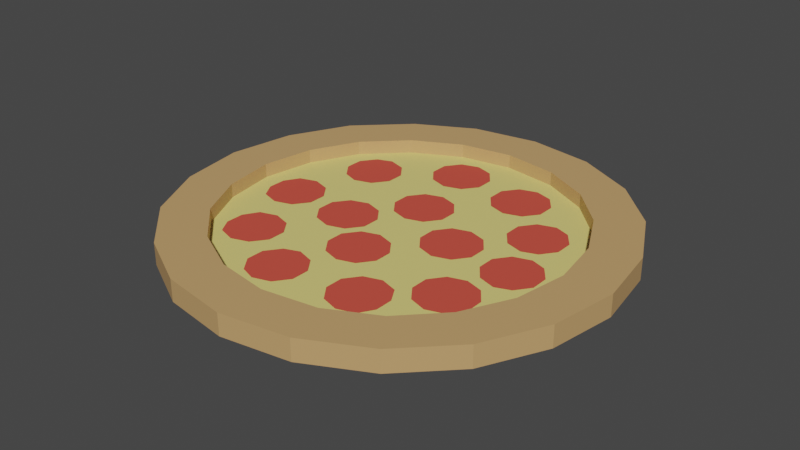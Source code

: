 # Source: pizza_01.blend  (saved by Blender 3.2.14; exported with 4.5.12 LTS)
import bpy
from mathutils import Matrix  # noqa: F401  (used for matrix-valued properties, if any)

bpy.ops.wm.read_factory_settings(use_empty=True)
scene = bpy.context.scene
scene.name = 'Scene'

# ---- collections
col_collection = bpy.data.collections.new('Collection'); scene.collection.children.link(col_collection)

# ---- materials (node trees are filled in below, after node groups)
mat_material_004 = bpy.data.materials.new('Material.004')
mat_material_004.use_transparent_shadow = False
mat_material_005 = bpy.data.materials.new('Material.005')
mat_material_005.use_transparent_shadow = False
mat_material_002 = bpy.data.materials.new('Material.002')
mat_material_002.use_transparent_shadow = False

# ---- material node trees
mat_material_004.use_nodes = True; mat_material_004.node_tree.nodes.clear()
_N = mat_material_004.node_tree.nodes; _L = mat_material_004.node_tree.links
n0 = _N.new('ShaderNodeBsdfPrincipled'); n0.name = 'Principled BSDF'; n0.location = (10, 300)
n0.distribution = 'GGX'
n0.subsurface_method = 'RANDOM_WALK_SKIN'
n0.inputs[0].default_value = (0.5894, 0.3539, 0.1468, 1.0)
n0.inputs[3].default_value = 1.45
n0.inputs[27].default_value = (0.0, 0.0, 0.0, 1.0)
n0.inputs[28].default_value = 1.0
n1 = _N.new('ShaderNodeOutputMaterial'); n1.name = 'Material Output'; n1.location = (300, 300)
_L.new(n0.outputs[0], n1.inputs[0])
n1.is_active_output = True
mat_material_005.use_nodes = True; mat_material_005.node_tree.nodes.clear()
_N = mat_material_005.node_tree.nodes; _L = mat_material_005.node_tree.links
n0 = _N.new('ShaderNodeBsdfPrincipled'); n0.name = 'Principled BSDF'; n0.location = (10, 300)
n0.distribution = 'GGX'
n0.subsurface_method = 'RANDOM_WALK_SKIN'
n0.inputs[0].default_value = (0.8, 0.6898, 0.207, 1.0)
n0.inputs[3].default_value = 1.45
n0.inputs[27].default_value = (0.0, 0.0, 0.0, 1.0)
n0.inputs[28].default_value = 1.0
n1 = _N.new('ShaderNodeOutputMaterial'); n1.name = 'Material Output'; n1.location = (300, 300)
_L.new(n0.outputs[0], n1.inputs[0])
n1.is_active_output = True
mat_material_002.use_nodes = True; mat_material_002.node_tree.nodes.clear()
_N = mat_material_002.node_tree.nodes; _L = mat_material_002.node_tree.links
n0 = _N.new('ShaderNodeBsdfPrincipled'); n0.name = 'Principled BSDF'; n0.location = (10, 300)
n0.distribution = 'GGX'
n0.subsurface_method = 'RANDOM_WALK_SKIN'
n0.inputs[0].default_value = (0.6539, 0.0779, 0.05252, 1.0)
n0.inputs[2].default_value = 0.867
n0.inputs[3].default_value = 1.45
n0.inputs[13].default_value = 0.2431
n0.inputs[27].default_value = (0.0, 0.0, 0.0, 1.0)
n0.inputs[28].default_value = 1.0
n1 = _N.new('ShaderNodeOutputMaterial'); n1.name = 'Material Output'; n1.location = (300, 300)
_L.new(n0.outputs[0], n1.inputs[0])
n1.is_active_output = True

# ---- world
world_world = bpy.data.worlds.new('World'); scene.world = world_world
world_world.use_nodes = True; world_world.node_tree.nodes.clear()
_N = world_world.node_tree.nodes; _L = world_world.node_tree.links
n0 = _N.new('ShaderNodeOutputWorld'); n0.name = 'World Output'; n0.location = (300, 300)
n1 = _N.new('ShaderNodeBackground'); n1.name = 'Background'; n1.location = (10, 300)
n1.inputs[0].default_value = (0.05088, 0.05088, 0.05088, 1.0)
_L.new(n1.outputs[0], n0.inputs[0])
n0.is_active_output = True
world_world.color = (0.05088, 0.05088, 0.05088)
world_world.use_sun_shadow = False
world_world.sun_shadow_jitter_overblur = 0.0

# ---- meshes
me_cylinder = bpy.data.meshes.new('Cylinder')
me_cylinder.from_pydata([(1.754, 0.5528, -0.1543), (1.754, 0.5528, -0.1642), (1.785, 0.5479, -0.1543), (1.785, 0.5479, -0.1642), (1.813, 0.5337, -0.1543), (1.813, 0.5337, -0.1642), (1.835, 0.5116, -0.1543), (1.835, 0.5116, -0.1642), (1.849, 0.4837, -0.1543), (1.849, 0.4837, -0.1642), (1.854, 0.4528, -0.1543), (1.854, 0.4528, -0.1642), (1.849, 0.4219, -0.1543), (1.849, 0.4219, -0.1642), (1.835, 0.394, -0.1543), (1.835, 0.394, -0.1642), (1.813, 0.3719, -0.1543), (1.813, 0.3719, -0.1642), (1.785, 0.3577, -0.1543), (1.785, 0.3577, -0.1642), (1.754, 0.3528, -0.1543), (1.754, 0.3528, -0.1642), (1.723, 0.3577, -0.1543), (1.723, 0.3577, -0.1642), (1.696, 0.3719, -0.1543), (1.696, 0.3719, -0.1642), (1.673, 0.394, -0.1543), (1.673, 0.394, -0.1642), (1.659, 0.4219, -0.1543), (1.659, 0.4219, -0.1642), (1.654, 0.4528, -0.1543), (1.654, 0.4528, -0.1642), (1.659, 0.4837, -0.1543), (1.659, 0.4837, -0.1642), (1.673, 0.5116, -0.1543), (1.673, 0.5116, -0.1642), (1.696, 0.5337, -0.1543), (1.696, 0.5337, -0.1642), (1.723, 0.5479, -0.1543), (1.723, 0.5479, -0.1642), (1.754, 0.5318, -0.1543), (1.779, 0.5279, -0.1543), (1.801, 0.5167, -0.1543), (1.818, 0.4992, -0.1543), (1.829, 0.4772, -0.1543), (1.833, 0.4528, -0.1543), (1.829, 0.4284, -0.1543), (1.818, 0.4064, -0.1543), (1.801, 0.3889, -0.1543), (1.779, 0.3777, -0.1543), (1.754, 0.3739, -0.1543), (1.73, 0.3777, -0.1543), (1.708, 0.3889, -0.1543), (1.69, 0.4064, -0.1543), (1.679, 0.4284, -0.1543), (1.675, 0.4528, -0.1543), (1.679, 0.4772, -0.1543), (1.69, 0.4992, -0.1543), (1.708, 0.5167, -0.1543), (1.73, 0.5279, -0.1543), (1.754, 0.5318, -0.1606), (1.779, 0.5279, -0.1606), (1.801, 0.5167, -0.1606), (1.818, 0.4992, -0.1606), (1.829, 0.4772, -0.1606), (1.833, 0.4528, -0.1606), (1.829, 0.4284, -0.1606), (1.818, 0.4064, -0.1606), (1.801, 0.3889, -0.1606), (1.779, 0.3777, -0.1606), (1.754, 0.3739, -0.1606), (1.73, 0.3777, -0.1606), (1.708, 0.3889, -0.1606), (1.69, 0.4064, -0.1606), (1.679, 0.4284, -0.1606), (1.675, 0.4528, -0.1606), (1.679, 0.4772, -0.1606), (1.69, 0.4992, -0.1606), (1.708, 0.5167, -0.1606), (1.73, 0.5279, -0.1606)], [], [(0, 2, 3, 1), (2, 4, 5, 3), (4, 6, 7, 5), (6, 8, 9, 7), (8, 10, 11, 9), (10, 12, 13, 11), (12, 14, 15, 13), (14, 16, 17, 15), (16, 18, 19, 17), (18, 20, 21, 19), (20, 22, 23, 21), (22, 24, 25, 23), (24, 26, 27, 25), (26, 28, 29, 27), (28, 30, 31, 29), (30, 32, 33, 31), (32, 34, 35, 33), (34, 36, 37, 35), (3, 5, 7, 9, 11, 13, 15, 17, 19, 21, 23, 25, 27, 29, 31, 33, 35, 37, 39, 1), (36, 38, 39, 37), (38, 0, 1, 39), (6, 43, 44, 8), (42, 62, 63, 43), (16, 48, 49, 18), (26, 53, 54, 28), (36, 58, 59, 38), (2, 41, 42, 4), (12, 46, 47, 14), (22, 51, 52, 24), (32, 56, 57, 34), (8, 44, 45, 10), (18, 49, 50, 20), (28, 54, 55, 30), (38, 59, 40, 0), (4, 42, 43, 6), (14, 47, 48, 16), (24, 52, 53, 26), (0, 40, 41, 2), (34, 57, 58, 36), (10, 45, 46, 12), (20, 50, 51, 22), (30, 55, 56, 32), (60, 79, 78, 77, 76, 75, 74, 73, 72, 71, 70, 69, 68, 67, 66, 65, 64, 63, 62, 61), (57, 77, 78, 58), (50, 70, 71, 51), (43, 63, 64, 44), (58, 78, 79, 59), (51, 71, 72, 52), (44, 64, 65, 45), (59, 79, 60, 40), (52, 72, 73, 53), (45, 65, 66, 46), (53, 73, 74, 54), (46, 66, 67, 47), (54, 74, 75, 55), (47, 67, 68, 48), (40, 60, 61, 41), (55, 75, 76, 56), (48, 68, 69, 49), (41, 61, 62, 42), (56, 76, 77, 57), (49, 69, 70, 50)])
me_cylinder.polygons.foreach_set('material_index', [0, 0, 0, 0, 0, 0, 0, 0, 0, 0, 0, 0, 0, 0, 0, 0, 0, 0, 0, 0, 0, 0, 0, 0, 0, 0, 0, 0, 0, 0, 0, 0, 0, 0, 0, 0, 0, 0, 0, 0, 0, 0, 1, 0, 0, 0, 0, 0, 0, 0, 0, 0, 0, 0, 0, 0, 0, 0, 0, 0, 0, 0])
_uv = me_cylinder.uv_layers.new(name='UVMap')
_uv.uv.foreach_set('vector', [1.0, 0.5, 0.95, 0.5, 0.95, 1.0, 1.0, 1.0, 0.95, 0.5, 0.9, 0.5, 0.9, 1.0, 0.95, 1.0, 0.9, 0.5, 0.85, 0.5, 0.85, 1.0, 0.9, 1.0, 0.85, 0.5, 0.8, 0.5, 0.8, 1.0, 0.85, 1.0, 0.8, 0.5, 0.75, 0.5, 0.75, 1.0, 0.8, 1.0, 0.75, 0.5, 0.7, 0.5, 0.7, 1.0, 0.75, 1.0, 0.7, 0.5, 0.65, 0.5, 0.65, 1.0, 0.7, 1.0, 0.65, 0.5, 0.6, 0.5, 0.6, 1.0, 0.65, 1.0, 0.6, 0.5, 0.55, 0.5, 0.55, 1.0, 0.6, 1.0, 0.55, 0.5, 0.5, 0.5, 0.5, 1.0, 0.55, 1.0, 0.5, 0.5, 0.45, 0.5, 0.45, 1.0, 0.5, 1.0, 0.45, 0.5, 0.4, 0.5, 0.4, 1.0, 0.45, 1.0, 0.4, 0.5, 0.35, 0.5, 0.35, 1.0, 0.4, 1.0, 0.35, 0.5, 0.3, 0.5, 0.3, 1.0, 0.35, 1.0, 0.3, 0.5, 0.25, 0.5, 0.25, 1.0, 0.3, 1.0, 0.25, 0.5, 0.2, 0.5, 0.2, 1.0, 0.25, 1.0, 0.2, 0.5, 0.15, 0.5, 0.15, 1.0, 0.2, 1.0, 0.15, 0.5, 0.1, 0.5, 0.1, 1.0, 0.15, 1.0, 0.3242, 0.4783, 0.3911, 0.4442, 0.4442, 0.3911, 0.4783, 0.3242, 0.49, 0.25, 0.4783, 0.1758, 0.4442, 0.1089, 0.3911, 0.05584, 0.3242, 0.02175, 0.25, 0.01, 0.1758, 0.02175, 0.1089, 0.05584, 0.05584, 0.1089, 0.02175, 0.1758, 0.01, 0.25, 0.02175, 0.3242, 0.05584, 0.3911, 0.1089, 0.4442, 0.1758, 0.4783, 0.25, 0.49, 0.1, 0.5, 0.05, 0.5, 0.05, 1.0, 0.1, 1.0, 0.05, 0.5, -1.565e-07, 0.5, -1.565e-07, 1.0, 0.05, 1.0, 0.85, 0.5, 0.85, 0.5, 0.8, 0.5, 0.8, 0.5, 0.9, 0.5, 0.9, 0.5, 0.85, 0.5, 0.85, 0.5, 0.6, 0.5, 0.6, 0.5, 0.55, 0.5, 0.55, 0.5, 0.35, 0.5, 0.35, 0.5, 0.3, 0.5, 0.3, 0.5, 0.1, 0.5, 0.1, 0.5, 0.05, 0.5, 0.05, 0.5, 0.95, 0.5, 0.95, 0.5, 0.9, 0.5, 0.9, 0.5, 0.7, 0.5, 0.7, 0.5, 0.65, 0.5, 0.65, 0.5, 0.45, 0.5, 0.45, 0.5, 0.4, 0.5, 0.4, 0.5, 0.2, 0.5, 0.2, 0.5, 0.15, 0.5, 0.15, 0.5, 0.8, 0.5, 0.8, 0.5, 0.75, 0.5, 0.75, 0.5, 0.55, 0.5, 0.55, 0.5, 0.5, 0.5, 0.5, 0.5, 0.3, 0.5, 0.3, 0.5, 0.25, 0.5, 0.25, 0.5, 0.05, 0.5, 0.05, 0.5, -1.565e-07, 0.5, -1.565e-07, 0.5, 0.9, 0.5, 0.9, 0.5, 0.85, 0.5, 0.85, 0.5, 0.65, 0.5, 0.65, 0.5, 0.6, 0.5, 0.6, 0.5, 0.4, 0.5, 0.4, 0.5, 0.35, 0.5, 0.35, 0.5, 1.0, 0.5, 1.0, 0.5, 0.95, 0.5, 0.95, 0.5, 0.15, 0.5, 0.15, 0.5, 0.1, 0.5, 0.1, 0.5, 0.75, 0.5, 0.75, 0.5, 0.7, 0.5, 0.7, 0.5, 0.5, 0.5, 0.5, 0.5, 0.45, 0.5, 0.45, 0.5, 0.25, 0.5, 0.25, 0.5, 0.2, 0.5, 0.2, 0.5, 0.75, 0.49, 0.6758, 0.4783, 0.6089, 0.4442, 0.5558, 0.3911, 0.5217, 0.3242, 0.51, 0.25, 0.5217, 0.1758, 0.5558, 0.1089, 0.6089, 0.05584, 0.6758, 0.02175, 0.75, 0.01, 0.8242, 0.02175, 0.8911, 0.05584, 0.9442, 0.1089, 0.9783, 0.1758, 0.99, 0.25, 0.9783, 0.3242, 0.9442, 0.3911, 0.8911, 0.4442, 0.8242, 0.4783, 0.15, 0.5, 0.15, 0.5, 0.1, 0.5, 0.1, 0.5, 0.5, 0.5, 0.5, 0.5, 0.45, 0.5, 0.45, 0.5, 0.85, 0.5, 0.85, 0.5, 0.8, 0.5, 0.8, 0.5, 0.1, 0.5, 0.1, 0.5, 0.05, 0.5, 0.05, 0.5, 0.45, 0.5, 0.45, 0.5, 0.4, 0.5, 0.4, 0.5, 0.8, 0.5, 0.8, 0.5, 0.75, 0.5, 0.75, 0.5, 0.05, 0.5, 0.05, 0.5, -1.565e-07, 0.5, -1.565e-07, 0.5, 0.4, 0.5, 0.4, 0.5, 0.35, 0.5, 0.35, 0.5, 0.75, 0.5, 0.75, 0.5, 0.7, 0.5, 0.7, 0.5, 0.35, 0.5, 0.35, 0.5, 0.3, 0.5, 0.3, 0.5, 0.7, 0.5, 0.7, 0.5, 0.65, 0.5, 0.65, 0.5, 0.3, 0.5, 0.3, 0.5, 0.25, 0.5, 0.25, 0.5, 0.65, 0.5, 0.65, 0.5, 0.6, 0.5, 0.6, 0.5, 1.0, 0.5, 1.0, 0.5, 0.95, 0.5, 0.95, 0.5, 0.25, 0.5, 0.25, 0.5, 0.2, 0.5, 0.2, 0.5, 0.6, 0.5, 0.6, 0.5, 0.55, 0.5, 0.55, 0.5, 0.95, 0.5, 0.95, 0.5, 0.9, 0.5, 0.9, 0.5, 0.2, 0.5, 0.2, 0.5, 0.15, 0.5, 0.15, 0.5, 0.55, 0.5, 0.55, 0.5, 0.5, 0.5, 0.5, 0.5])
me_cylinder.materials.append(mat_material_004)
me_cylinder.materials.append(mat_material_005)
me_cylinder.update()
me_circle_002 = bpy.data.meshes.new('Circle.002')
me_circle_002.from_pydata([(1.707, 0.4282, -0.1604), (1.699, 0.4257, -0.1604), (1.695, 0.419, -0.1604), (1.695, 0.4108, -0.1604), (1.699, 0.4041, -0.1604), (1.707, 0.4015, -0.1604), (1.715, 0.4041, -0.1604), (1.72, 0.4108, -0.1604), (1.72, 0.419, -0.1604), (1.715, 0.4257, -0.1604), (1.737, 0.4115, -0.1604), (1.73, 0.4089, -0.1604), (1.725, 0.4022, -0.1604), (1.725, 0.394, -0.1604), (1.73, 0.3873, -0.1604), (1.737, 0.3848, -0.1604), (1.745, 0.3873, -0.1604), (1.75, 0.394, -0.1604), (1.75, 0.4022, -0.1604), (1.745, 0.4089, -0.1604), (1.804, 0.4942, -0.1604), (1.796, 0.4916, -0.1604), (1.791, 0.4849, -0.1604), (1.791, 0.4767, -0.1604), (1.796, 0.47, -0.1604), (1.804, 0.4675, -0.1604), (1.811, 0.47, -0.1604), (1.816, 0.4767, -0.1604), (1.816, 0.4849, -0.1604), (1.811, 0.4916, -0.1604), (1.743, 0.523, -0.1604), (1.735, 0.5205, -0.1604), (1.73, 0.5138, -0.1604), (1.73, 0.5055, -0.1604), (1.735, 0.4989, -0.1604), (1.743, 0.4963, -0.1604), (1.751, 0.4989, -0.1604), (1.756, 0.5055, -0.1604), (1.756, 0.5138, -0.1604), (1.751, 0.5205, -0.1604), (1.802, 0.4353, -0.1604), (1.794, 0.4328, -0.1604), (1.789, 0.4261, -0.1604), (1.789, 0.4179, -0.1604), (1.794, 0.4112, -0.1604), (1.802, 0.4086, -0.1604), (1.81, 0.4112, -0.1604), (1.815, 0.4179, -0.1604), (1.815, 0.4261, -0.1604), (1.81, 0.4328, -0.1604), (1.779, 0.4686, -0.1604), (1.771, 0.4661, -0.1604), (1.766, 0.4594, -0.1604), (1.766, 0.4512, -0.1604), (1.771, 0.4445, -0.1604), (1.779, 0.4419, -0.1604), (1.787, 0.4445, -0.1604), (1.792, 0.4512, -0.1604), (1.792, 0.4594, -0.1604), (1.787, 0.4661, -0.1604), (1.696, 0.4639, -0.1604), (1.688, 0.4613, -0.1604), (1.684, 0.4546, -0.1604), (1.684, 0.4464, -0.1604), (1.688, 0.4397, -0.1604), (1.696, 0.4372, -0.1604), (1.704, 0.4397, -0.1604), (1.709, 0.4464, -0.1604), (1.709, 0.4546, -0.1604), (1.704, 0.4613, -0.1604), (1.708, 0.5024, -0.1604), (1.701, 0.4998, -0.1604), (1.696, 0.4931, -0.1604), (1.696, 0.4849, -0.1604), (1.701, 0.4782, -0.1604), (1.708, 0.4757, -0.1604), (1.716, 0.4782, -0.1604), (1.721, 0.4849, -0.1604), (1.721, 0.4931, -0.1604), (1.716, 0.4998, -0.1604), (1.779, 0.5177, -0.1604), (1.771, 0.5152, -0.1604), (1.766, 0.5085, -0.1604), (1.766, 0.5002, -0.1604), (1.771, 0.4936, -0.1604), (1.779, 0.491, -0.1604), (1.787, 0.4936, -0.1604), (1.792, 0.5002, -0.1604), (1.792, 0.5085, -0.1604), (1.787, 0.5152, -0.1604), (1.812, 0.4644, -0.1604), (1.804, 0.4619, -0.1604), (1.799, 0.4552, -0.1604), (1.799, 0.447, -0.1604), (1.804, 0.4403, -0.1604), (1.812, 0.4377, -0.1604), (1.819, 0.4403, -0.1604), (1.824, 0.447, -0.1604), (1.824, 0.4552, -0.1604), (1.819, 0.4619, -0.1604), (1.75, 0.4872, -0.1604), (1.742, 0.4846, -0.1604), (1.737, 0.4779, -0.1604), (1.737, 0.4697, -0.1604), (1.742, 0.463, -0.1604), (1.75, 0.4605, -0.1604), (1.758, 0.463, -0.1604), (1.763, 0.4697, -0.1604), (1.763, 0.4779, -0.1604), (1.758, 0.4846, -0.1604), (1.729, 0.4617, -0.1604), (1.721, 0.4591, -0.1604), (1.716, 0.4525, -0.1604), (1.716, 0.4442, -0.1604), (1.721, 0.4375, -0.1604), (1.729, 0.435, -0.1604), (1.737, 0.4375, -0.1604), (1.742, 0.4442, -0.1604), (1.742, 0.4525, -0.1604), (1.737, 0.4591, -0.1604), (1.752, 0.4426, -0.1604), (1.744, 0.44, -0.1604), (1.739, 0.4333, -0.1604), (1.739, 0.4251, -0.1604), (1.744, 0.4184, -0.1604), (1.752, 0.4159, -0.1604), (1.76, 0.4184, -0.1604), (1.765, 0.4251, -0.1604), (1.765, 0.4333, -0.1604), (1.76, 0.44, -0.1604), (1.777, 0.4151, -0.1604), (1.769, 0.4125, -0.1604), (1.764, 0.4058, -0.1604), (1.764, 0.3976, -0.1604), (1.769, 0.3909, -0.1604), (1.777, 0.3884, -0.1604), (1.785, 0.3909, -0.1604), (1.789, 0.3976, -0.1604), (1.789, 0.4058, -0.1604), (1.785, 0.4125, -0.1604)], [], [(0, 9, 8, 7, 6, 5, 4, 3, 2, 1), (10, 19, 18, 17, 16, 15, 14, 13, 12, 11), (20, 29, 28, 27, 26, 25, 24, 23, 22, 21), (30, 31, 32, 33, 34, 35, 36, 37, 38, 39), (40, 41, 42, 43, 44, 45, 46, 47, 48, 49), (50, 51, 52, 53, 54, 55, 56, 57, 58, 59), (60, 61, 62, 63, 64, 65, 66, 67, 68, 69), (70, 71, 72, 73, 74, 75, 76, 77, 78, 79), (80, 81, 82, 83, 84, 85, 86, 87, 88, 89), (90, 91, 92, 93, 94, 95, 96, 97, 98, 99), (100, 109, 108, 107, 106, 105, 104, 103, 102, 101), (110, 119, 118, 117, 116, 115, 114, 113, 112, 111), (120, 121, 122, 123, 124, 125, 126, 127, 128, 129), (130, 139, 138, 137, 136, 135, 134, 133, 132, 131)])
_uv = me_circle_002.uv_layers.new(name='UVMap')
_uv.uv.foreach_set('vector', [0.5, 1.0, 0.7939, 0.9045, 0.9755, 0.6545, 0.9755, 0.3455, 0.7939, 0.09549, 0.5, 0.0, 0.2061, 0.09549, 0.02447, 0.3455, 0.02447, 0.6545, 0.2061, 0.9045, 0.5, 1.0, 0.7939, 0.9045, 0.9755, 0.6545, 0.9755, 0.3455, 0.7939, 0.09549, 0.5, 0.0, 0.2061, 0.09549, 0.02447, 0.3455, 0.02447, 0.6545, 0.2061, 0.9045, 0.5, 1.0, 0.7939, 0.9045, 0.9755, 0.6545, 0.9755, 0.3455, 0.7939, 0.09549, 0.5, 0.0, 0.2061, 0.09549, 0.02447, 0.3455, 0.02447, 0.6545, 0.2061, 0.9045, 0.5, 1.0, 0.2061, 0.9045, 0.02447, 0.6545, 0.02447, 0.3455, 0.2061, 0.09549, 0.5, 0.0, 0.7939, 0.09549, 0.9755, 0.3455, 0.9755, 0.6545, 0.7939, 0.9045, 0.5, 1.0, 0.2061, 0.9045, 0.02447, 0.6545, 0.02447, 0.3455, 0.2061, 0.09549, 0.5, 0.0, 0.7939, 0.09549, 0.9755, 0.3455, 0.9755, 0.6545, 0.7939, 0.9045, 0.5, 1.0, 0.2061, 0.9045, 0.02447, 0.6545, 0.02447, 0.3455, 0.2061, 0.09549, 0.5, 0.0, 0.7939, 0.09549, 0.9755, 0.3455, 0.9755, 0.6545, 0.7939, 0.9045, 0.5, 1.0, 0.2061, 0.9045, 0.02447, 0.6545, 0.02447, 0.3455, 0.2061, 0.09549, 0.5, 0.0, 0.7939, 0.09549, 0.9755, 0.3455, 0.9755, 0.6545, 0.7939, 0.9045, 0.5, 1.0, 0.2061, 0.9045, 0.02447, 0.6545, 0.02447, 0.3455, 0.2061, 0.09549, 0.5, 0.0, 0.7939, 0.09549, 0.9755, 0.3455, 0.9755, 0.6545, 0.7939, 0.9045, 0.5, 1.0, 0.2061, 0.9045, 0.02447, 0.6545, 0.02447, 0.3455, 0.2061, 0.09549, 0.5, 0.0, 0.7939, 0.09549, 0.9755, 0.3455, 0.9755, 0.6545, 0.7939, 0.9045, 0.5, 1.0, 0.2061, 0.9045, 0.02447, 0.6545, 0.02447, 0.3455, 0.2061, 0.09549, 0.5, 0.0, 0.7939, 0.09549, 0.9755, 0.3455, 0.9755, 0.6545, 0.7939, 0.9045, 0.5, 1.0, 0.7939, 0.9045, 0.9755, 0.6545, 0.9755, 0.3455, 0.7939, 0.09549, 0.5, 0.0, 0.2061, 0.09549, 0.02447, 0.3455, 0.02447, 0.6545, 0.2061, 0.9045, 0.5, 1.0, 0.7939, 0.9045, 0.9755, 0.6545, 0.9755, 0.3455, 0.7939, 0.09549, 0.5, 0.0, 0.2061, 0.09549, 0.02447, 0.3455, 0.02447, 0.6545, 0.2061, 0.9045, 0.5, 1.0, 0.2061, 0.9045, 0.02447, 0.6545, 0.02447, 0.3455, 0.2061, 0.09549, 0.5, 0.0, 0.7939, 0.09549, 0.9755, 0.3455, 0.9755, 0.6545, 0.7939, 0.9045, 0.5, 1.0, 0.7939, 0.9045, 0.9755, 0.6545, 0.9755, 0.3455, 0.7939, 0.09549, 0.5, 0.0, 0.2061, 0.09549, 0.02447, 0.3455, 0.02447, 0.6545, 0.2061, 0.9045])
me_circle_002.materials.append(mat_material_002)
me_circle_002.update()

# ---- objects
ob_cylinder = bpy.data.objects.new('Cylinder', me_cylinder)
ob_circle = bpy.data.objects.new('Circle', me_circle_002)

# ---- transforms, parenting, visibility, modifiers, constraints
ob_cylinder.location = (-1.754, -0.4528, 0.1604)
ob_circle.location = (-1.754, -0.4528, 0.1604)

# ---- collection membership
col_collection.objects.link(ob_cylinder)
col_collection.objects.link(ob_circle)

# ---- scene / render settings (as saved in the file)
scene.frame_start = 1; scene.frame_end = 250; scene.frame_set(1)
scene.render.engine = 'BLENDER_EEVEE_NEXT'
scene.cycles.sampling_pattern = 'TABULATED_SOBOL'
scene.cycles.use_light_tree = False
scene.view_settings.view_transform = 'Filmic'
bpy.context.view_layer.update()

# ---- added for rendering (the .blend has no active camera and no usable light): camera, sun
cam_auto = bpy.data.cameras.new('AutoCamera')
cam_auto.lens = 50.0
cam_auto.sensor_width = 36.0
cam_auto.clip_end = 1000.0
ob_auto_camera = bpy.data.objects.new('AutoCamera', cam_auto)
scene.collection.objects.link(ob_auto_camera)
ob_auto_camera.location = (0.261856, -0.314227, 0.210628)
ob_auto_camera.rotation_euler = (1.09748, -7.21219e-08, 0.694738)
scene.camera = ob_auto_camera
light_auto_sun = bpy.data.lights.new('AutoSun', 'SUN')
light_auto_sun.energy = 3.0
light_auto_sun.angle = 0.0523599
ob_auto_sun = bpy.data.objects.new('AutoSun', light_auto_sun)
scene.collection.objects.link(ob_auto_sun)
ob_auto_sun.rotation_euler = (0.872665, 0.174533, 0.523599)
bpy.context.view_layer.update()
